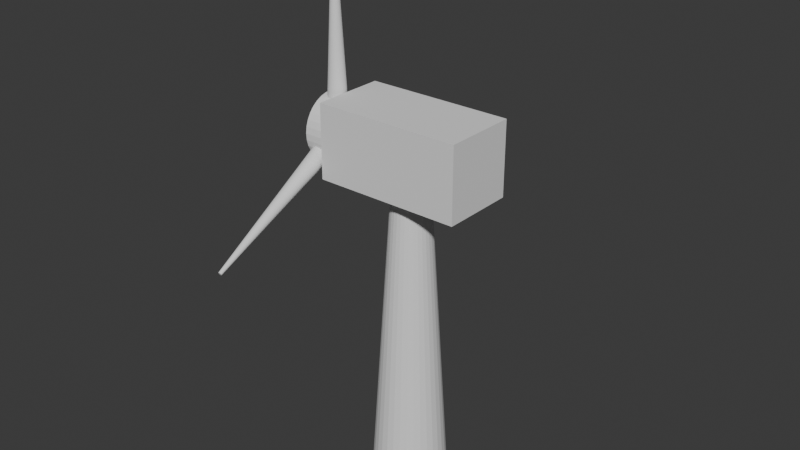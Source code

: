 # Source: WTG.blend  (saved by Blender 4.2.66; exported with 4.5.12 LTS)
import bpy
from mathutils import Matrix  # noqa: F401  (used for matrix-valued properties, if any)

bpy.ops.wm.read_factory_settings(use_empty=True)
scene = bpy.context.scene
scene.name = 'Scene'

# ---- collections
col_collection = bpy.data.collections.new('Collection'); scene.collection.children.link(col_collection)
col_hub_and_blades = bpy.data.collections.new('Hub and blades'); scene.collection.children.link(col_hub_and_blades)

# ---- world
world_world = bpy.data.worlds.new('World'); scene.world = world_world
world_world.use_nodes = True; world_world.node_tree.nodes.clear()
_N = world_world.node_tree.nodes; _L = world_world.node_tree.links
n0 = _N.new('ShaderNodeOutputWorld'); n0.name = 'World Output'; n0.location = (300, 300)
n1 = _N.new('ShaderNodeBackground'); n1.name = 'Background'; n1.location = (10, 300)
n1.inputs[0].default_value = (0.05088, 0.05088, 0.05088, 1.0)
_L.new(n1.outputs[0], n0.inputs[0])
n0.is_active_output = True
world_world.color = (0.05088, 0.05088, 0.05088)
world_world.sun_shadow_jitter_overblur = 0.0

# ---- meshes
me_cylinder = bpy.data.meshes.new('Cylinder')
me_cylinder.from_pydata([(-4.261e-09, 0.8907, -2.94), (-3.705e-10, 0.4453, 0.0), (0.194, 0.8735, -2.94), (0.09702, 0.4368, 0.0), (0.3806, 0.8229, -2.94), (0.1903, 0.4114, 0.0), (0.5526, 0.7406, -2.94), (0.2763, 0.3703, 0.0), (0.7033, 0.6298, -2.94), (0.3517, 0.3149, 0.0), (0.827, 0.4948, -2.94), (0.4135, 0.2474, 0.0), (0.9189, 0.3408, -2.94), (0.4595, 0.1704, 0.0), (0.9755, 0.1738, -2.94), (0.4878, 0.08688, 0.0), (0.9946, 0.0, -2.94), (0.4973, 2.654e-09, 0.0), (0.9755, -0.1738, -2.94), (0.4878, -0.08688, 0.0), (0.9189, -0.3408, -2.94), (0.4595, -0.1704, 0.0), (0.827, -0.4948, -2.94), (0.4135, -0.2474, 0.0), (0.7033, -0.6298, -2.94), (0.3517, -0.3149, 0.0), (0.5526, -0.7406, -2.94), (0.2763, -0.3703, 0.0), (0.3806, -0.8229, -2.94), (0.1903, -0.4114, 0.0), (0.194, -0.8735, -2.94), (0.09702, -0.4368, 0.0), (-4.261e-09, -0.8907, -2.94), (-3.705e-10, -0.4453, 0.0), (-0.194, -0.8735, -2.94), (-0.09702, -0.4368, 0.0), (-0.3806, -0.8229, -2.94), (-0.1903, -0.4114, 0.0), (-0.5526, -0.7406, -2.94), (-0.2763, -0.3703, 0.0), (-0.7033, -0.6298, -2.94), (-0.3517, -0.3149, 0.0), (-0.827, -0.4948, -2.94), (-0.4135, -0.2474, 0.0), (-0.9189, -0.3408, -2.94), (-0.4595, -0.1704, 0.0), (-0.9755, -0.1738, -2.94), (-0.4878, -0.08688, 0.0), (-0.9946, 0.0, -2.94), (-0.4973, 2.654e-09, 0.0), (-0.9755, 0.1738, -2.94), (-0.4878, 0.08688, 0.0), (-0.9189, 0.3408, -2.94), (-0.4595, 0.1704, 0.0), (-0.827, 0.4948, -2.94), (-0.4135, 0.2474, 0.0), (-0.7033, 0.6298, -2.94), (-0.3517, 0.3149, 0.0), (-0.5526, 0.7406, -2.94), (-0.2763, 0.3703, 0.0), (-0.3806, 0.8229, -2.94), (-0.1903, 0.4114, 0.0), (-0.194, 0.8735, -2.94), (-0.09702, 0.4368, 0.0)], [], [(0, 1, 3, 2), (2, 3, 5, 4), (4, 5, 7, 6), (6, 7, 9, 8), (8, 9, 11, 10), (10, 11, 13, 12), (12, 13, 15, 14), (14, 15, 17, 16), (16, 17, 19, 18), (18, 19, 21, 20), (20, 21, 23, 22), (22, 23, 25, 24), (24, 25, 27, 26), (26, 27, 29, 28), (28, 29, 31, 30), (30, 31, 33, 32), (32, 33, 35, 34), (34, 35, 37, 36), (36, 37, 39, 38), (38, 39, 41, 40), (40, 41, 43, 42), (42, 43, 45, 44), (44, 45, 47, 46), (46, 47, 49, 48), (48, 49, 51, 50), (50, 51, 53, 52), (52, 53, 55, 54), (54, 55, 57, 56), (56, 57, 59, 58), (58, 59, 61, 60), (3, 1, 63, 61, 59, 57, 55, 53, 51, 49, 47, 45, 43, 41, 39, 37, 35, 33, 31, 29, 27, 25, 23, 21, 19, 17, 15, 13, 11, 9, 7, 5), (60, 61, 63, 62), (62, 63, 1, 0), (0, 2, 4, 6, 8, 10, 12, 14, 16, 18, 20, 22, 24, 26, 28, 30, 32, 34, 36, 38, 40, 42, 44, 46, 48, 50, 52, 54, 56, 58, 60, 62)])
_uv = me_cylinder.uv_layers.new(name='UVMap')
_uv.uv.foreach_set('vector', [1.0, 0.5, 1.0, 1.0, 0.9688, 1.0, 0.9688, 0.5, 0.9688, 0.5, 0.9688, 1.0, 0.9375, 1.0, 0.9375, 0.5, 0.9375, 0.5, 0.9375, 1.0, 0.9062, 1.0, 0.9062, 0.5, 0.9062, 0.5, 0.9062, 1.0, 0.875, 1.0, 0.875, 0.5, 0.875, 0.5, 0.875, 1.0, 0.8438, 1.0, 0.8438, 0.5, 0.8438, 0.5, 0.8438, 1.0, 0.8125, 1.0, 0.8125, 0.5, 0.8125, 0.5, 0.8125, 1.0, 0.7812, 1.0, 0.7812, 0.5, 0.7812, 0.5, 0.7812, 1.0, 0.75, 1.0, 0.75, 0.5, 0.75, 0.5, 0.75, 1.0, 0.7188, 1.0, 0.7188, 0.5, 0.7188, 0.5, 0.7188, 1.0, 0.6875, 1.0, 0.6875, 0.5, 0.6875, 0.5, 0.6875, 1.0, 0.6562, 1.0, 0.6562, 0.5, 0.6562, 0.5, 0.6562, 1.0, 0.625, 1.0, 0.625, 0.5, 0.625, 0.5, 0.625, 1.0, 0.5938, 1.0, 0.5938, 0.5, 0.5938, 0.5, 0.5938, 1.0, 0.5625, 1.0, 0.5625, 0.5, 0.5625, 0.5, 0.5625, 1.0, 0.5312, 1.0, 0.5312, 0.5, 0.5312, 0.5, 0.5312, 1.0, 0.5, 1.0, 0.5, 0.5, 0.5, 0.5, 0.5, 1.0, 0.4688, 1.0, 0.4688, 0.5, 0.4688, 0.5, 0.4688, 1.0, 0.4375, 1.0, 0.4375, 0.5, 0.4375, 0.5, 0.4375, 1.0, 0.4062, 1.0, 0.4062, 0.5, 0.4062, 0.5, 0.4062, 1.0, 0.375, 1.0, 0.375, 0.5, 0.375, 0.5, 0.375, 1.0, 0.3438, 1.0, 0.3438, 0.5, 0.3438, 0.5, 0.3438, 1.0, 0.3125, 1.0, 0.3125, 0.5, 0.3125, 0.5, 0.3125, 1.0, 0.2812, 1.0, 0.2812, 0.5, 0.2812, 0.5, 0.2812, 1.0, 0.25, 1.0, 0.25, 0.5, 0.25, 0.5, 0.25, 1.0, 0.2188, 1.0, 0.2188, 0.5, 0.2188, 0.5, 0.2188, 1.0, 0.1875, 1.0, 0.1875, 0.5, 0.1875, 0.5, 0.1875, 1.0, 0.1562, 1.0, 0.1562, 0.5, 0.1562, 0.5, 0.1562, 1.0, 0.125, 1.0, 0.125, 0.5, 0.125, 0.5, 0.125, 1.0, 0.09375, 1.0, 0.09375, 0.5, 0.09375, 0.5, 0.09375, 1.0, 0.0625, 1.0, 0.0625, 0.5, 0.2968, 0.4854, 0.25, 0.49, 0.2032, 0.4854, 0.1582, 0.4717, 0.1167, 0.4496, 0.08029, 0.4197, 0.05045, 0.3833, 0.02827, 0.3418, 0.01461, 0.2968, 0.01, 0.25, 0.01461, 0.2032, 0.02827, 0.1582, 0.05045, 0.1167, 0.08029, 0.08029, 0.1167, 0.05045, 0.1582, 0.02827, 0.2032, 0.01461, 0.25, 0.01, 0.2968, 0.01461, 0.3418, 0.02827, 0.3833, 0.05045, 0.4197, 0.08029, 0.4496, 0.1167, 0.4717, 0.1582, 0.4854, 0.2032, 0.49, 0.25, 0.4854, 0.2968, 0.4717, 0.3418, 0.4496, 0.3833, 0.4197, 0.4197, 0.3833, 0.4496, 0.3418, 0.4717, 0.0625, 0.5, 0.0625, 1.0, 0.03125, 1.0, 0.03125, 0.5, 0.03125, 0.5, 0.03125, 1.0, 0.0, 1.0, 0.0, 0.5, 0.75, 0.49, 0.7968, 0.4854, 0.8418, 0.4717, 0.8833, 0.4496, 0.9197, 0.4197, 0.9496, 0.3833, 0.9717, 0.3418, 0.9854, 0.2968, 0.99, 0.25, 0.9854, 0.2032, 0.9717, 0.1582, 0.9496, 0.1167, 0.9197, 0.08029, 0.8833, 0.05045, 0.8418, 0.02827, 0.7968, 0.01461, 0.75, 0.01, 0.7032, 0.01461, 0.6582, 0.02827, 0.6167, 0.05045, 0.5803, 0.08029, 0.5504, 0.1167, 0.5283, 0.1582, 0.5146, 0.2032, 0.51, 0.25, 0.5146, 0.2968, 0.5283, 0.3418, 0.5504, 0.3833, 0.5803, 0.4197, 0.6167, 0.4496, 0.6582, 0.4717, 0.7032, 0.4854])
me_cylinder.update()
me_cube_004 = bpy.data.meshes.new('Cube.004')
me_cube_004.from_pydata([(4.768e-07, -5.62, -3.208), (4.768e-07, -5.62, 3.208), (4.768e-07, 5.62, -3.208), (4.768e-07, 5.62, 3.208), (10.94, -5.62, -3.208), (10.94, -5.62, 3.208), (10.94, 5.62, -3.208), (10.94, 5.62, 3.208)], [], [(0, 1, 3, 2), (2, 3, 7, 6), (6, 7, 5, 4), (4, 5, 1, 0), (2, 6, 4, 0), (7, 3, 1, 5)])
_uv = me_cube_004.uv_layers.new(name='UVMap')
_uv.uv.foreach_set('vector', [0.375, 0.0, 0.625, 0.0, 0.625, 0.25, 0.375, 0.25, 0.375, 0.25, 0.625, 0.25, 0.625, 0.5, 0.375, 0.5, 0.375, 0.5, 0.625, 0.5, 0.625, 0.75, 0.375, 0.75, 0.375, 0.75, 0.625, 0.75, 0.625, 1.0, 0.375, 1.0, 0.125, 0.5, 0.375, 0.5, 0.375, 0.75, 0.125, 0.75, 0.625, 0.5, 0.875, 0.5, 0.875, 0.75, 0.625, 0.75])
me_cube_004.update()
me_cylinder_002 = bpy.data.meshes.new('Cylinder.002')
me_cylinder_002.from_pydata([(-0.8368, 0.2758, 3.114), (-0.8368, -0.03494, 17.74), (-0.6959, 0.2684, 3.114), (-0.8086, -0.03643, 17.74), (-0.5605, 0.2463, 3.114), (-0.7815, -0.04085, 17.74), (-0.4356, 0.2104, 3.114), (-0.7566, -0.04803, 17.74), (-0.3262, 0.162, 3.114), (-0.7347, -0.05769, 17.74), (-0.2364, 0.1032, 3.114), (-0.7167, -0.06946, 17.74), (-0.1697, 0.03603, 3.114), (-0.7034, -0.08289, 17.74), (-0.1286, -0.03684, 3.114), (-0.6951, -0.09747, 17.74), (-0.1147, -0.1126, 3.114), (-0.6924, -0.1126, 17.74), (-0.1286, -0.1884, 3.114), (-0.6951, -0.1278, 17.74), (-0.1697, -0.2613, 3.114), (-0.7034, -0.1424, 17.74), (-0.2364, -0.3284, 3.114), (-0.7167, -0.1558, 17.74), (-0.3262, -0.3873, 3.114), (-0.7347, -0.1676, 17.74), (-0.4356, -0.4356, 3.114), (-0.7566, -0.1772, 17.74), (-0.5605, -0.4715, 3.114), (-0.7815, -0.1844, 17.74), (-0.6959, -0.4936, 3.114), (-0.8086, -0.1888, 17.74), (-0.8368, -0.5011, 3.114), (-0.8368, -0.1903, 17.74), (-0.9777, -0.4936, 3.114), (-0.865, -0.1888, 17.74), (-1.113, -0.4715, 3.114), (-0.8921, -0.1844, 17.74), (-1.238, -0.4356, 3.114), (-0.917, -0.1772, 17.74), (-1.347, -0.3873, 3.114), (-0.9389, -0.1676, 17.74), (-1.437, -0.3284, 3.114), (-0.9569, -0.1558, 17.74), (-1.504, -0.2613, 3.114), (-0.9702, -0.1424, 17.74), (-1.545, -0.1884, 3.114), (-0.9784, -0.1278, 17.74), (-1.559, -0.1126, 3.114), (-0.9812, -0.1126, 17.74), (-1.545, -0.03684, 3.114), (-0.9784, -0.09747, 17.74), (-1.504, 0.03603, 3.114), (-0.9702, -0.08289, 17.74), (-1.437, 0.1032, 3.114), (-0.9569, -0.06946, 17.74), (-1.347, 0.162, 3.114), (-0.9389, -0.05769, 17.74), (-1.238, 0.2104, 3.114), (-0.917, -0.04803, 17.74), (-1.113, 0.2463, 3.114), (-0.8921, -0.04085, 17.74), (-0.9777, 0.2684, 3.114), (-0.865, -0.03643, 17.74)], [], [(0, 1, 3, 2), (2, 3, 5, 4), (4, 5, 7, 6), (6, 7, 9, 8), (8, 9, 11, 10), (10, 11, 13, 12), (12, 13, 15, 14), (14, 15, 17, 16), (16, 17, 19, 18), (18, 19, 21, 20), (20, 21, 23, 22), (22, 23, 25, 24), (24, 25, 27, 26), (26, 27, 29, 28), (28, 29, 31, 30), (30, 31, 33, 32), (32, 33, 35, 34), (34, 35, 37, 36), (36, 37, 39, 38), (38, 39, 41, 40), (40, 41, 43, 42), (42, 43, 45, 44), (44, 45, 47, 46), (46, 47, 49, 48), (48, 49, 51, 50), (50, 51, 53, 52), (52, 53, 55, 54), (54, 55, 57, 56), (56, 57, 59, 58), (58, 59, 61, 60), (3, 1, 63, 61, 59, 57, 55, 53, 51, 49, 47, 45, 43, 41, 39, 37, 35, 33, 31, 29, 27, 25, 23, 21, 19, 17, 15, 13, 11, 9, 7, 5), (60, 61, 63, 62), (62, 63, 1, 0), (0, 2, 4, 6, 8, 10, 12, 14, 16, 18, 20, 22, 24, 26, 28, 30, 32, 34, 36, 38, 40, 42, 44, 46, 48, 50, 52, 54, 56, 58, 60, 62)])
_uv = me_cylinder_002.uv_layers.new(name='UVMap')
_uv.uv.foreach_set('vector', [1.0, 0.5, 1.0, 1.0, 0.9688, 1.0, 0.9688, 0.5, 0.9688, 0.5, 0.9688, 1.0, 0.9375, 1.0, 0.9375, 0.5, 0.9375, 0.5, 0.9375, 1.0, 0.9062, 1.0, 0.9062, 0.5, 0.9062, 0.5, 0.9062, 1.0, 0.875, 1.0, 0.875, 0.5, 0.875, 0.5, 0.875, 1.0, 0.8438, 1.0, 0.8438, 0.5, 0.8438, 0.5, 0.8438, 1.0, 0.8125, 1.0, 0.8125, 0.5, 0.8125, 0.5, 0.8125, 1.0, 0.7812, 1.0, 0.7812, 0.5, 0.7812, 0.5, 0.7812, 1.0, 0.75, 1.0, 0.75, 0.5, 0.75, 0.5, 0.75, 1.0, 0.7188, 1.0, 0.7188, 0.5, 0.7188, 0.5, 0.7188, 1.0, 0.6875, 1.0, 0.6875, 0.5, 0.6875, 0.5, 0.6875, 1.0, 0.6562, 1.0, 0.6562, 0.5, 0.6562, 0.5, 0.6562, 1.0, 0.625, 1.0, 0.625, 0.5, 0.625, 0.5, 0.625, 1.0, 0.5938, 1.0, 0.5938, 0.5, 0.5938, 0.5, 0.5938, 1.0, 0.5625, 1.0, 0.5625, 0.5, 0.5625, 0.5, 0.5625, 1.0, 0.5312, 1.0, 0.5312, 0.5, 0.5312, 0.5, 0.5312, 1.0, 0.5, 1.0, 0.5, 0.5, 0.5, 0.5, 0.5, 1.0, 0.4688, 1.0, 0.4688, 0.5, 0.4688, 0.5, 0.4688, 1.0, 0.4375, 1.0, 0.4375, 0.5, 0.4375, 0.5, 0.4375, 1.0, 0.4062, 1.0, 0.4062, 0.5, 0.4062, 0.5, 0.4062, 1.0, 0.375, 1.0, 0.375, 0.5, 0.375, 0.5, 0.375, 1.0, 0.3438, 1.0, 0.3438, 0.5, 0.3438, 0.5, 0.3438, 1.0, 0.3125, 1.0, 0.3125, 0.5, 0.3125, 0.5, 0.3125, 1.0, 0.2812, 1.0, 0.2812, 0.5, 0.2812, 0.5, 0.2812, 1.0, 0.25, 1.0, 0.25, 0.5, 0.25, 0.5, 0.25, 1.0, 0.2188, 1.0, 0.2188, 0.5, 0.2188, 0.5, 0.2188, 1.0, 0.1875, 1.0, 0.1875, 0.5, 0.1875, 0.5, 0.1875, 1.0, 0.1562, 1.0, 0.1562, 0.5, 0.1562, 0.5, 0.1562, 1.0, 0.125, 1.0, 0.125, 0.5, 0.125, 0.5, 0.125, 1.0, 0.09375, 1.0, 0.09375, 0.5, 0.09375, 0.5, 0.09375, 1.0, 0.0625, 1.0, 0.0625, 0.5, 0.2968, 0.4854, 0.25, 0.49, 0.2032, 0.4854, 0.1582, 0.4717, 0.1167, 0.4496, 0.08029, 0.4197, 0.05045, 0.3833, 0.02827, 0.3418, 0.01461, 0.2968, 0.01, 0.25, 0.01461, 0.2032, 0.02827, 0.1582, 0.05045, 0.1167, 0.08029, 0.08029, 0.1167, 0.05045, 0.1582, 0.02827, 0.2032, 0.01461, 0.25, 0.01, 0.2968, 0.01461, 0.3418, 0.02827, 0.3833, 0.05045, 0.4197, 0.08029, 0.4496, 0.1167, 0.4717, 0.1582, 0.4854, 0.2032, 0.49, 0.25, 0.4854, 0.2968, 0.4717, 0.3418, 0.4496, 0.3833, 0.4197, 0.4197, 0.3833, 0.4496, 0.3418, 0.4717, 0.0625, 0.5, 0.0625, 1.0, 0.03125, 1.0, 0.03125, 0.5, 0.03125, 0.5, 0.03125, 1.0, 0.0, 1.0, 0.0, 0.5, 0.75, 0.49, 0.7968, 0.4854, 0.8418, 0.4717, 0.8833, 0.4496, 0.9197, 0.4197, 0.9496, 0.3833, 0.9717, 0.3418, 0.9854, 0.2968, 0.99, 0.25, 0.9854, 0.2032, 0.9717, 0.1582, 0.9496, 0.1167, 0.9197, 0.08029, 0.8833, 0.05045, 0.8418, 0.02827, 0.7968, 0.01461, 0.75, 0.01, 0.7032, 0.01461, 0.6582, 0.02827, 0.6167, 0.05045, 0.5803, 0.08029, 0.5504, 0.1167, 0.5283, 0.1582, 0.5146, 0.2032, 0.51, 0.25, 0.5146, 0.2968, 0.5283, 0.3418, 0.5504, 0.3833, 0.5803, 0.4197, 0.6167, 0.4496, 0.6582, 0.4717, 0.7032, 0.4854])
me_cylinder_002.update()
me_cylinder_003 = bpy.data.meshes.new('Cylinder.003')
me_cylinder_003.from_pydata([(-1.137e-08, 1.037, -0.9138), (-1.137e-08, 1.037, 0.9138), (0.4346, 1.017, -0.9138), (0.4346, 1.017, 0.9138), (0.8524, 0.9585, -0.9138), (0.8524, 0.9585, 0.9138), (1.238, 0.8626, -0.9138), (1.238, 0.8626, 0.9138), (1.575, 0.7336, -0.9138), (1.575, 0.7336, 0.9138), (1.852, 0.5764, -0.9138), (1.852, 0.5764, 0.9138), (2.058, 0.397, -0.9138), (2.058, 0.397, 0.9138), (2.185, 0.2024, -0.9138), (2.185, 0.2024, 0.9138), (2.228, 4.771e-09, -0.9138), (2.228, 4.771e-09, 0.9138), (2.185, -0.2024, -0.9138), (2.185, -0.2024, 0.9138), (2.058, -0.397, -0.9138), (2.058, -0.397, 0.9138), (1.852, -0.5764, -0.9138), (1.852, -0.5764, 0.9138), (1.575, -0.7336, -0.9138), (1.575, -0.7336, 0.9138), (1.238, -0.8626, -0.9138), (1.238, -0.8626, 0.9138), (0.8524, -0.9585, -0.9138), (0.8524, -0.9585, 0.9138), (0.4346, -1.017, -0.9138), (0.4346, -1.017, 0.9138), (-1.137e-08, -1.037, -0.9138), (-1.137e-08, -1.037, 0.9138), (-0.4346, -1.017, -0.9138), (-0.4346, -1.017, 0.9138), (-0.8524, -0.9585, -0.9138), (-0.8524, -0.9585, 0.9138), (-1.238, -0.8626, -0.9138), (-1.238, -0.8626, 0.9138), (-1.575, -0.7336, -0.9138), (-1.575, -0.7336, 0.9138), (-1.852, -0.5764, -0.9138), (-1.852, -0.5764, 0.9138), (-2.058, -0.397, -0.9138), (-2.058, -0.397, 0.9138), (-2.185, -0.2024, -0.9138), (-2.185, -0.2024, 0.9138), (-2.228, 4.771e-09, -0.9138), (-2.228, 4.771e-09, 0.9138), (-2.185, 0.2024, -0.9138), (-2.185, 0.2024, 0.9138), (-2.058, 0.397, -0.9138), (-2.058, 0.397, 0.9138), (-1.852, 0.5764, -0.9138), (-1.852, 0.5764, 0.9138), (-1.575, 0.7336, -0.9138), (-1.575, 0.7336, 0.9138), (-1.238, 0.8626, -0.9138), (-1.238, 0.8626, 0.9138), (-0.8524, 0.9585, -0.9138), (-0.8524, 0.9585, 0.9138), (-0.4346, 1.017, -0.9138), (-0.4346, 1.017, 0.9138)], [], [(0, 1, 3, 2), (2, 3, 5, 4), (4, 5, 7, 6), (6, 7, 9, 8), (8, 9, 11, 10), (10, 11, 13, 12), (12, 13, 15, 14), (14, 15, 17, 16), (16, 17, 19, 18), (18, 19, 21, 20), (20, 21, 23, 22), (22, 23, 25, 24), (24, 25, 27, 26), (26, 27, 29, 28), (28, 29, 31, 30), (30, 31, 33, 32), (32, 33, 35, 34), (34, 35, 37, 36), (36, 37, 39, 38), (38, 39, 41, 40), (40, 41, 43, 42), (42, 43, 45, 44), (44, 45, 47, 46), (46, 47, 49, 48), (48, 49, 51, 50), (50, 51, 53, 52), (52, 53, 55, 54), (54, 55, 57, 56), (56, 57, 59, 58), (58, 59, 61, 60), (3, 1, 63, 61, 59, 57, 55, 53, 51, 49, 47, 45, 43, 41, 39, 37, 35, 33, 31, 29, 27, 25, 23, 21, 19, 17, 15, 13, 11, 9, 7, 5), (60, 61, 63, 62), (62, 63, 1, 0), (0, 2, 4, 6, 8, 10, 12, 14, 16, 18, 20, 22, 24, 26, 28, 30, 32, 34, 36, 38, 40, 42, 44, 46, 48, 50, 52, 54, 56, 58, 60, 62)])
_uv = me_cylinder_003.uv_layers.new(name='UVMap')
_uv.uv.foreach_set('vector', [1.0, 0.5, 1.0, 1.0, 0.9688, 1.0, 0.9688, 0.5, 0.9688, 0.5, 0.9688, 1.0, 0.9375, 1.0, 0.9375, 0.5, 0.9375, 0.5, 0.9375, 1.0, 0.9062, 1.0, 0.9062, 0.5, 0.9062, 0.5, 0.9062, 1.0, 0.875, 1.0, 0.875, 0.5, 0.875, 0.5, 0.875, 1.0, 0.8438, 1.0, 0.8438, 0.5, 0.8438, 0.5, 0.8438, 1.0, 0.8125, 1.0, 0.8125, 0.5, 0.8125, 0.5, 0.8125, 1.0, 0.7812, 1.0, 0.7812, 0.5, 0.7812, 0.5, 0.7812, 1.0, 0.75, 1.0, 0.75, 0.5, 0.75, 0.5, 0.75, 1.0, 0.7188, 1.0, 0.7188, 0.5, 0.7188, 0.5, 0.7188, 1.0, 0.6875, 1.0, 0.6875, 0.5, 0.6875, 0.5, 0.6875, 1.0, 0.6562, 1.0, 0.6562, 0.5, 0.6562, 0.5, 0.6562, 1.0, 0.625, 1.0, 0.625, 0.5, 0.625, 0.5, 0.625, 1.0, 0.5938, 1.0, 0.5938, 0.5, 0.5938, 0.5, 0.5938, 1.0, 0.5625, 1.0, 0.5625, 0.5, 0.5625, 0.5, 0.5625, 1.0, 0.5312, 1.0, 0.5312, 0.5, 0.5312, 0.5, 0.5312, 1.0, 0.5, 1.0, 0.5, 0.5, 0.5, 0.5, 0.5, 1.0, 0.4688, 1.0, 0.4688, 0.5, 0.4688, 0.5, 0.4688, 1.0, 0.4375, 1.0, 0.4375, 0.5, 0.4375, 0.5, 0.4375, 1.0, 0.4062, 1.0, 0.4062, 0.5, 0.4062, 0.5, 0.4062, 1.0, 0.375, 1.0, 0.375, 0.5, 0.375, 0.5, 0.375, 1.0, 0.3438, 1.0, 0.3438, 0.5, 0.3438, 0.5, 0.3438, 1.0, 0.3125, 1.0, 0.3125, 0.5, 0.3125, 0.5, 0.3125, 1.0, 0.2812, 1.0, 0.2812, 0.5, 0.2812, 0.5, 0.2812, 1.0, 0.25, 1.0, 0.25, 0.5, 0.25, 0.5, 0.25, 1.0, 0.2188, 1.0, 0.2188, 0.5, 0.2188, 0.5, 0.2188, 1.0, 0.1875, 1.0, 0.1875, 0.5, 0.1875, 0.5, 0.1875, 1.0, 0.1562, 1.0, 0.1562, 0.5, 0.1562, 0.5, 0.1562, 1.0, 0.125, 1.0, 0.125, 0.5, 0.125, 0.5, 0.125, 1.0, 0.09375, 1.0, 0.09375, 0.5, 0.09375, 0.5, 0.09375, 1.0, 0.0625, 1.0, 0.0625, 0.5, 0.2968, 0.4854, 0.25, 0.49, 0.2032, 0.4854, 0.1582, 0.4717, 0.1167, 0.4496, 0.08029, 0.4197, 0.05045, 0.3833, 0.02827, 0.3418, 0.01461, 0.2968, 0.01, 0.25, 0.01461, 0.2032, 0.02827, 0.1582, 0.05045, 0.1167, 0.08029, 0.08029, 0.1167, 0.05045, 0.1582, 0.02827, 0.2032, 0.01461, 0.25, 0.01, 0.2968, 0.01461, 0.3418, 0.02827, 0.3833, 0.05045, 0.4197, 0.08029, 0.4496, 0.1167, 0.4717, 0.1582, 0.4854, 0.2032, 0.49, 0.25, 0.4854, 0.2968, 0.4717, 0.3418, 0.4496, 0.3833, 0.4197, 0.4197, 0.3833, 0.4496, 0.3418, 0.4717, 0.0625, 0.5, 0.0625, 1.0, 0.03125, 1.0, 0.03125, 0.5, 0.03125, 0.5, 0.03125, 1.0, 0.0, 1.0, 0.0, 0.5, 0.75, 0.49, 0.7968, 0.4854, 0.8418, 0.4717, 0.8833, 0.4496, 0.9197, 0.4197, 0.9496, 0.3833, 0.9717, 0.3418, 0.9854, 0.2968, 0.99, 0.25, 0.9854, 0.2032, 0.9717, 0.1582, 0.9496, 0.1167, 0.9197, 0.08029, 0.8833, 0.05045, 0.8418, 0.02827, 0.7968, 0.01461, 0.75, 0.01, 0.7032, 0.01461, 0.6582, 0.02827, 0.6167, 0.05045, 0.5803, 0.08029, 0.5504, 0.1167, 0.5283, 0.1582, 0.5146, 0.2032, 0.51, 0.25, 0.5146, 0.2968, 0.5283, 0.3418, 0.5504, 0.3833, 0.5803, 0.4197, 0.6167, 0.4496, 0.6582, 0.4717, 0.7032, 0.4854])
me_cylinder_003.update()
me_cylinder_004 = bpy.data.meshes.new('Cylinder.004')
me_cylinder_004.from_pydata([(-0.8368, 0.2758, 3.114), (-0.8368, -0.03494, 17.74), (-0.6959, 0.2684, 3.114), (-0.8086, -0.03643, 17.74), (-0.5605, 0.2463, 3.114), (-0.7815, -0.04085, 17.74), (-0.4356, 0.2104, 3.114), (-0.7566, -0.04803, 17.74), (-0.3262, 0.162, 3.114), (-0.7347, -0.05769, 17.74), (-0.2364, 0.1032, 3.114), (-0.7167, -0.06946, 17.74), (-0.1697, 0.03603, 3.114), (-0.7034, -0.08289, 17.74), (-0.1286, -0.03684, 3.114), (-0.6951, -0.09747, 17.74), (-0.1147, -0.1126, 3.114), (-0.6924, -0.1126, 17.74), (-0.1286, -0.1884, 3.114), (-0.6951, -0.1278, 17.74), (-0.1697, -0.2613, 3.114), (-0.7034, -0.1424, 17.74), (-0.2364, -0.3284, 3.114), (-0.7167, -0.1558, 17.74), (-0.3262, -0.3873, 3.114), (-0.7347, -0.1676, 17.74), (-0.4356, -0.4356, 3.114), (-0.7566, -0.1772, 17.74), (-0.5605, -0.4715, 3.114), (-0.7815, -0.1844, 17.74), (-0.6959, -0.4936, 3.114), (-0.8086, -0.1888, 17.74), (-0.8368, -0.5011, 3.114), (-0.8368, -0.1903, 17.74), (-0.9777, -0.4936, 3.114), (-0.865, -0.1888, 17.74), (-1.113, -0.4715, 3.114), (-0.8921, -0.1844, 17.74), (-1.238, -0.4356, 3.114), (-0.917, -0.1772, 17.74), (-1.347, -0.3873, 3.114), (-0.9389, -0.1676, 17.74), (-1.437, -0.3284, 3.114), (-0.9569, -0.1558, 17.74), (-1.504, -0.2613, 3.114), (-0.9702, -0.1424, 17.74), (-1.545, -0.1884, 3.114), (-0.9784, -0.1278, 17.74), (-1.559, -0.1126, 3.114), (-0.9812, -0.1126, 17.74), (-1.545, -0.03684, 3.114), (-0.9784, -0.09747, 17.74), (-1.504, 0.03603, 3.114), (-0.9702, -0.08289, 17.74), (-1.437, 0.1032, 3.114), (-0.9569, -0.06946, 17.74), (-1.347, 0.162, 3.114), (-0.9389, -0.05769, 17.74), (-1.238, 0.2104, 3.114), (-0.917, -0.04803, 17.74), (-1.113, 0.2463, 3.114), (-0.8921, -0.04085, 17.74), (-0.9777, 0.2684, 3.114), (-0.865, -0.03643, 17.74)], [], [(0, 1, 3, 2), (2, 3, 5, 4), (4, 5, 7, 6), (6, 7, 9, 8), (8, 9, 11, 10), (10, 11, 13, 12), (12, 13, 15, 14), (14, 15, 17, 16), (16, 17, 19, 18), (18, 19, 21, 20), (20, 21, 23, 22), (22, 23, 25, 24), (24, 25, 27, 26), (26, 27, 29, 28), (28, 29, 31, 30), (30, 31, 33, 32), (32, 33, 35, 34), (34, 35, 37, 36), (36, 37, 39, 38), (38, 39, 41, 40), (40, 41, 43, 42), (42, 43, 45, 44), (44, 45, 47, 46), (46, 47, 49, 48), (48, 49, 51, 50), (50, 51, 53, 52), (52, 53, 55, 54), (54, 55, 57, 56), (56, 57, 59, 58), (58, 59, 61, 60), (3, 1, 63, 61, 59, 57, 55, 53, 51, 49, 47, 45, 43, 41, 39, 37, 35, 33, 31, 29, 27, 25, 23, 21, 19, 17, 15, 13, 11, 9, 7, 5), (60, 61, 63, 62), (62, 63, 1, 0), (0, 2, 4, 6, 8, 10, 12, 14, 16, 18, 20, 22, 24, 26, 28, 30, 32, 34, 36, 38, 40, 42, 44, 46, 48, 50, 52, 54, 56, 58, 60, 62)])
_uv = me_cylinder_004.uv_layers.new(name='UVMap')
_uv.uv.foreach_set('vector', [1.0, 0.5, 1.0, 1.0, 0.9688, 1.0, 0.9688, 0.5, 0.9688, 0.5, 0.9688, 1.0, 0.9375, 1.0, 0.9375, 0.5, 0.9375, 0.5, 0.9375, 1.0, 0.9062, 1.0, 0.9062, 0.5, 0.9062, 0.5, 0.9062, 1.0, 0.875, 1.0, 0.875, 0.5, 0.875, 0.5, 0.875, 1.0, 0.8438, 1.0, 0.8438, 0.5, 0.8438, 0.5, 0.8438, 1.0, 0.8125, 1.0, 0.8125, 0.5, 0.8125, 0.5, 0.8125, 1.0, 0.7812, 1.0, 0.7812, 0.5, 0.7812, 0.5, 0.7812, 1.0, 0.75, 1.0, 0.75, 0.5, 0.75, 0.5, 0.75, 1.0, 0.7188, 1.0, 0.7188, 0.5, 0.7188, 0.5, 0.7188, 1.0, 0.6875, 1.0, 0.6875, 0.5, 0.6875, 0.5, 0.6875, 1.0, 0.6562, 1.0, 0.6562, 0.5, 0.6562, 0.5, 0.6562, 1.0, 0.625, 1.0, 0.625, 0.5, 0.625, 0.5, 0.625, 1.0, 0.5938, 1.0, 0.5938, 0.5, 0.5938, 0.5, 0.5938, 1.0, 0.5625, 1.0, 0.5625, 0.5, 0.5625, 0.5, 0.5625, 1.0, 0.5312, 1.0, 0.5312, 0.5, 0.5312, 0.5, 0.5312, 1.0, 0.5, 1.0, 0.5, 0.5, 0.5, 0.5, 0.5, 1.0, 0.4688, 1.0, 0.4688, 0.5, 0.4688, 0.5, 0.4688, 1.0, 0.4375, 1.0, 0.4375, 0.5, 0.4375, 0.5, 0.4375, 1.0, 0.4062, 1.0, 0.4062, 0.5, 0.4062, 0.5, 0.4062, 1.0, 0.375, 1.0, 0.375, 0.5, 0.375, 0.5, 0.375, 1.0, 0.3438, 1.0, 0.3438, 0.5, 0.3438, 0.5, 0.3438, 1.0, 0.3125, 1.0, 0.3125, 0.5, 0.3125, 0.5, 0.3125, 1.0, 0.2812, 1.0, 0.2812, 0.5, 0.2812, 0.5, 0.2812, 1.0, 0.25, 1.0, 0.25, 0.5, 0.25, 0.5, 0.25, 1.0, 0.2188, 1.0, 0.2188, 0.5, 0.2188, 0.5, 0.2188, 1.0, 0.1875, 1.0, 0.1875, 0.5, 0.1875, 0.5, 0.1875, 1.0, 0.1562, 1.0, 0.1562, 0.5, 0.1562, 0.5, 0.1562, 1.0, 0.125, 1.0, 0.125, 0.5, 0.125, 0.5, 0.125, 1.0, 0.09375, 1.0, 0.09375, 0.5, 0.09375, 0.5, 0.09375, 1.0, 0.0625, 1.0, 0.0625, 0.5, 0.2968, 0.4854, 0.25, 0.49, 0.2032, 0.4854, 0.1582, 0.4717, 0.1167, 0.4496, 0.08029, 0.4197, 0.05045, 0.3833, 0.02827, 0.3418, 0.01461, 0.2968, 0.01, 0.25, 0.01461, 0.2032, 0.02827, 0.1582, 0.05045, 0.1167, 0.08029, 0.08029, 0.1167, 0.05045, 0.1582, 0.02827, 0.2032, 0.01461, 0.25, 0.01, 0.2968, 0.01461, 0.3418, 0.02827, 0.3833, 0.05045, 0.4197, 0.08029, 0.4496, 0.1167, 0.4717, 0.1582, 0.4854, 0.2032, 0.49, 0.25, 0.4854, 0.2968, 0.4717, 0.3418, 0.4496, 0.3833, 0.4197, 0.4197, 0.3833, 0.4496, 0.3418, 0.4717, 0.0625, 0.5, 0.0625, 1.0, 0.03125, 1.0, 0.03125, 0.5, 0.03125, 0.5, 0.03125, 1.0, 0.0, 1.0, 0.0, 0.5, 0.75, 0.49, 0.7968, 0.4854, 0.8418, 0.4717, 0.8833, 0.4496, 0.9197, 0.4197, 0.9496, 0.3833, 0.9717, 0.3418, 0.9854, 0.2968, 0.99, 0.25, 0.9854, 0.2032, 0.9717, 0.1582, 0.9496, 0.1167, 0.9197, 0.08029, 0.8833, 0.05045, 0.8418, 0.02827, 0.7968, 0.01461, 0.75, 0.01, 0.7032, 0.01461, 0.6582, 0.02827, 0.6167, 0.05045, 0.5803, 0.08029, 0.5504, 0.1167, 0.5283, 0.1582, 0.5146, 0.2032, 0.51, 0.25, 0.5146, 0.2968, 0.5283, 0.3418, 0.5504, 0.3833, 0.5803, 0.4197, 0.6167, 0.4496, 0.6582, 0.4717, 0.7032, 0.4854])
me_cylinder_004.update()
me_cylinder_005 = bpy.data.meshes.new('Cylinder.005')
me_cylinder_005.from_pydata([(-0.8368, 0.2758, 3.114), (-0.8368, -0.03494, 17.74), (-0.6959, 0.2684, 3.114), (-0.8086, -0.03643, 17.74), (-0.5605, 0.2463, 3.114), (-0.7815, -0.04085, 17.74), (-0.4356, 0.2104, 3.114), (-0.7566, -0.04803, 17.74), (-0.3262, 0.162, 3.114), (-0.7347, -0.05769, 17.74), (-0.2364, 0.1032, 3.114), (-0.7167, -0.06946, 17.74), (-0.1697, 0.03603, 3.114), (-0.7034, -0.08289, 17.74), (-0.1286, -0.03684, 3.114), (-0.6951, -0.09747, 17.74), (-0.1147, -0.1126, 3.114), (-0.6924, -0.1126, 17.74), (-0.1286, -0.1884, 3.114), (-0.6951, -0.1278, 17.74), (-0.1697, -0.2613, 3.114), (-0.7034, -0.1424, 17.74), (-0.2364, -0.3284, 3.114), (-0.7167, -0.1558, 17.74), (-0.3262, -0.3873, 3.114), (-0.7347, -0.1676, 17.74), (-0.4356, -0.4356, 3.114), (-0.7566, -0.1772, 17.74), (-0.5605, -0.4715, 3.114), (-0.7815, -0.1844, 17.74), (-0.6959, -0.4936, 3.114), (-0.8086, -0.1888, 17.74), (-0.8368, -0.5011, 3.114), (-0.8368, -0.1903, 17.74), (-0.9777, -0.4936, 3.114), (-0.865, -0.1888, 17.74), (-1.113, -0.4715, 3.114), (-0.8921, -0.1844, 17.74), (-1.238, -0.4356, 3.114), (-0.917, -0.1772, 17.74), (-1.347, -0.3873, 3.114), (-0.9389, -0.1676, 17.74), (-1.437, -0.3284, 3.114), (-0.9569, -0.1558, 17.74), (-1.504, -0.2613, 3.114), (-0.9702, -0.1424, 17.74), (-1.545, -0.1884, 3.114), (-0.9784, -0.1278, 17.74), (-1.559, -0.1126, 3.114), (-0.9812, -0.1126, 17.74), (-1.545, -0.03684, 3.114), (-0.9784, -0.09747, 17.74), (-1.504, 0.03603, 3.114), (-0.9702, -0.08289, 17.74), (-1.437, 0.1032, 3.114), (-0.9569, -0.06946, 17.74), (-1.347, 0.162, 3.114), (-0.9389, -0.05769, 17.74), (-1.238, 0.2104, 3.114), (-0.917, -0.04803, 17.74), (-1.113, 0.2463, 3.114), (-0.8921, -0.04085, 17.74), (-0.9777, 0.2684, 3.114), (-0.865, -0.03643, 17.74)], [], [(0, 1, 3, 2), (2, 3, 5, 4), (4, 5, 7, 6), (6, 7, 9, 8), (8, 9, 11, 10), (10, 11, 13, 12), (12, 13, 15, 14), (14, 15, 17, 16), (16, 17, 19, 18), (18, 19, 21, 20), (20, 21, 23, 22), (22, 23, 25, 24), (24, 25, 27, 26), (26, 27, 29, 28), (28, 29, 31, 30), (30, 31, 33, 32), (32, 33, 35, 34), (34, 35, 37, 36), (36, 37, 39, 38), (38, 39, 41, 40), (40, 41, 43, 42), (42, 43, 45, 44), (44, 45, 47, 46), (46, 47, 49, 48), (48, 49, 51, 50), (50, 51, 53, 52), (52, 53, 55, 54), (54, 55, 57, 56), (56, 57, 59, 58), (58, 59, 61, 60), (3, 1, 63, 61, 59, 57, 55, 53, 51, 49, 47, 45, 43, 41, 39, 37, 35, 33, 31, 29, 27, 25, 23, 21, 19, 17, 15, 13, 11, 9, 7, 5), (60, 61, 63, 62), (62, 63, 1, 0), (0, 2, 4, 6, 8, 10, 12, 14, 16, 18, 20, 22, 24, 26, 28, 30, 32, 34, 36, 38, 40, 42, 44, 46, 48, 50, 52, 54, 56, 58, 60, 62)])
_uv = me_cylinder_005.uv_layers.new(name='UVMap')
_uv.uv.foreach_set('vector', [1.0, 0.5, 1.0, 1.0, 0.9688, 1.0, 0.9688, 0.5, 0.9688, 0.5, 0.9688, 1.0, 0.9375, 1.0, 0.9375, 0.5, 0.9375, 0.5, 0.9375, 1.0, 0.9062, 1.0, 0.9062, 0.5, 0.9062, 0.5, 0.9062, 1.0, 0.875, 1.0, 0.875, 0.5, 0.875, 0.5, 0.875, 1.0, 0.8438, 1.0, 0.8438, 0.5, 0.8438, 0.5, 0.8438, 1.0, 0.8125, 1.0, 0.8125, 0.5, 0.8125, 0.5, 0.8125, 1.0, 0.7812, 1.0, 0.7812, 0.5, 0.7812, 0.5, 0.7812, 1.0, 0.75, 1.0, 0.75, 0.5, 0.75, 0.5, 0.75, 1.0, 0.7188, 1.0, 0.7188, 0.5, 0.7188, 0.5, 0.7188, 1.0, 0.6875, 1.0, 0.6875, 0.5, 0.6875, 0.5, 0.6875, 1.0, 0.6562, 1.0, 0.6562, 0.5, 0.6562, 0.5, 0.6562, 1.0, 0.625, 1.0, 0.625, 0.5, 0.625, 0.5, 0.625, 1.0, 0.5938, 1.0, 0.5938, 0.5, 0.5938, 0.5, 0.5938, 1.0, 0.5625, 1.0, 0.5625, 0.5, 0.5625, 0.5, 0.5625, 1.0, 0.5312, 1.0, 0.5312, 0.5, 0.5312, 0.5, 0.5312, 1.0, 0.5, 1.0, 0.5, 0.5, 0.5, 0.5, 0.5, 1.0, 0.4688, 1.0, 0.4688, 0.5, 0.4688, 0.5, 0.4688, 1.0, 0.4375, 1.0, 0.4375, 0.5, 0.4375, 0.5, 0.4375, 1.0, 0.4062, 1.0, 0.4062, 0.5, 0.4062, 0.5, 0.4062, 1.0, 0.375, 1.0, 0.375, 0.5, 0.375, 0.5, 0.375, 1.0, 0.3438, 1.0, 0.3438, 0.5, 0.3438, 0.5, 0.3438, 1.0, 0.3125, 1.0, 0.3125, 0.5, 0.3125, 0.5, 0.3125, 1.0, 0.2812, 1.0, 0.2812, 0.5, 0.2812, 0.5, 0.2812, 1.0, 0.25, 1.0, 0.25, 0.5, 0.25, 0.5, 0.25, 1.0, 0.2188, 1.0, 0.2188, 0.5, 0.2188, 0.5, 0.2188, 1.0, 0.1875, 1.0, 0.1875, 0.5, 0.1875, 0.5, 0.1875, 1.0, 0.1562, 1.0, 0.1562, 0.5, 0.1562, 0.5, 0.1562, 1.0, 0.125, 1.0, 0.125, 0.5, 0.125, 0.5, 0.125, 1.0, 0.09375, 1.0, 0.09375, 0.5, 0.09375, 0.5, 0.09375, 1.0, 0.0625, 1.0, 0.0625, 0.5, 0.2968, 0.4854, 0.25, 0.49, 0.2032, 0.4854, 0.1582, 0.4717, 0.1167, 0.4496, 0.08029, 0.4197, 0.05045, 0.3833, 0.02827, 0.3418, 0.01461, 0.2968, 0.01, 0.25, 0.01461, 0.2032, 0.02827, 0.1582, 0.05045, 0.1167, 0.08029, 0.08029, 0.1167, 0.05045, 0.1582, 0.02827, 0.2032, 0.01461, 0.25, 0.01, 0.2968, 0.01461, 0.3418, 0.02827, 0.3833, 0.05045, 0.4197, 0.08029, 0.4496, 0.1167, 0.4717, 0.1582, 0.4854, 0.2032, 0.49, 0.25, 0.4854, 0.2968, 0.4717, 0.3418, 0.4496, 0.3833, 0.4197, 0.4197, 0.3833, 0.4496, 0.3418, 0.4717, 0.0625, 0.5, 0.0625, 1.0, 0.03125, 1.0, 0.03125, 0.5, 0.03125, 0.5, 0.03125, 1.0, 0.0, 1.0, 0.0, 0.5, 0.75, 0.49, 0.7968, 0.4854, 0.8418, 0.4717, 0.8833, 0.4496, 0.9197, 0.4197, 0.9496, 0.3833, 0.9717, 0.3418, 0.9854, 0.2968, 0.99, 0.25, 0.9854, 0.2032, 0.9717, 0.1582, 0.9496, 0.1167, 0.9197, 0.08029, 0.8833, 0.05045, 0.8418, 0.02827, 0.7968, 0.01461, 0.75, 0.01, 0.7032, 0.01461, 0.6582, 0.02827, 0.6167, 0.05045, 0.5803, 0.08029, 0.5504, 0.1167, 0.5283, 0.1582, 0.5146, 0.2032, 0.51, 0.25, 0.5146, 0.2968, 0.5283, 0.3418, 0.5504, 0.3833, 0.5803, 0.4197, 0.6167, 0.4496, 0.6582, 0.4717, 0.7032, 0.4854])
me_cylinder_005.update()

# ---- objects
ob_cylinder = bpy.data.objects.new('Cylinder', me_cylinder)
ob_cube = bpy.data.objects.new('Cube', me_cube_004)
ob_cylinder_001 = bpy.data.objects.new('Cylinder.001', me_cylinder_002)
ob_cylinder_002 = bpy.data.objects.new('Cylinder.002', me_cylinder_003)
ob_cylinder_003 = bpy.data.objects.new('Cylinder.003', me_cylinder_004)
ob_cylinder_004 = bpy.data.objects.new('Cylinder.004', me_cylinder_005)

# ---- transforms, parenting, visibility, modifiers, constraints
ob_cylinder.location = (0.0, 0.0, 40.0)
ob_cylinder.scale = (5.027, 5.614, 13.6)
ob_cube.location = (-10.0, 9.537e-07, 45.0)
ob_cube.scale = (1.828, 0.8897, 1.559)
ob_cylinder_001.location = (-10.0, 9.537e-07, 45.0)
ob_cylinder_001.rotation_euler = (-5.264, 6.212e-18, -8.69e-20)
ob_cylinder_001.scale = (1.731, 3.218, -1.367)
ob_cylinder_002.location = (-11.5, 8.263e-07, 45.0)
ob_cylinder_002.rotation_euler = (-1.571, -4.74, -1.571)
ob_cylinder_002.scale = (2.02, 4.338, 1.642)
ob_cylinder_003.location = (-10.0, 9.537e-07, 45.0)
ob_cylinder_003.rotation_euler = (-4.217, 6.212e-18, -8.69e-20)
ob_cylinder_003.scale = (1.731, 3.218, 1.367)
ob_cylinder_004.location = (-10.0, 9.537e-07, 45.0)
ob_cylinder_004.scale = (1.731, 3.218, 1.367)

# ---- collection membership
col_collection.objects.link(ob_cylinder)
col_collection.objects.link(ob_cube)
col_hub_and_blades.objects.link(ob_cylinder_001)
col_hub_and_blades.objects.link(ob_cylinder_002)
col_hub_and_blades.objects.link(ob_cylinder_003)
col_hub_and_blades.objects.link(ob_cylinder_004)

# ---- scene / render settings (as saved in the file)
scene.frame_start = 1; scene.frame_end = 250; scene.frame_set(1)
scene.render.engine = 'BLENDER_EEVEE_NEXT'
bpy.context.view_layer.update()

# ---- added for rendering (the .blend has no active camera and no usable light): camera, sun
cam_auto = bpy.data.cameras.new('AutoCamera')
cam_auto.lens = 50.0
cam_auto.sensor_width = 36.0
cam_auto.clip_end = 1374.44
ob_auto_camera = bpy.data.objects.new('AutoCamera', cam_auto)
scene.collection.objects.link(ob_auto_camera)
ob_auto_camera.location = (76.8157, -94.2967, 97.2813)
ob_auto_camera.rotation_euler = (1.09748, -7.21219e-08, 0.694738)
scene.camera = ob_auto_camera
light_auto_sun = bpy.data.lights.new('AutoSun', 'SUN')
light_auto_sun.energy = 3.0
light_auto_sun.angle = 0.0523599
ob_auto_sun = bpy.data.objects.new('AutoSun', light_auto_sun)
scene.collection.objects.link(ob_auto_sun)
ob_auto_sun.rotation_euler = (0.872665, 0.174533, 0.523599)
bpy.context.view_layer.update()
